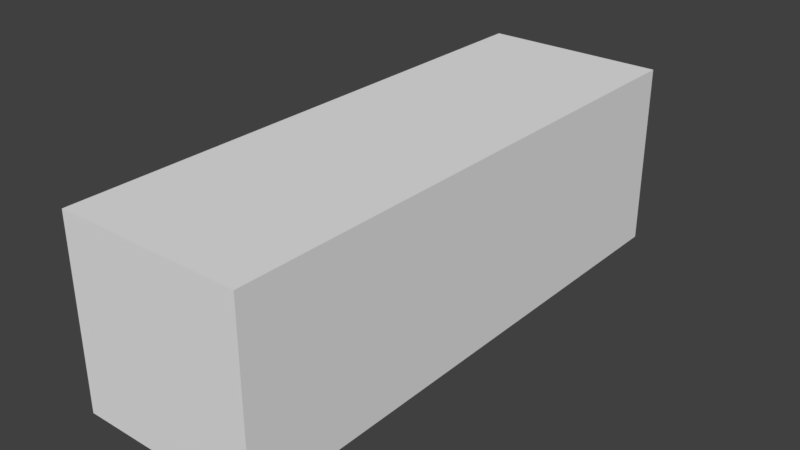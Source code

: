 # Source: Track.blend  (saved by Blender 2.79.0; exported with 4.5.12 LTS)
import bpy
from mathutils import Matrix  # noqa: F401  (used for matrix-valued properties, if any)

bpy.ops.wm.read_factory_settings(use_empty=True)
scene = bpy.context.scene
scene.name = 'Scene'

# ---- collections
col_collection_1 = bpy.data.collections.new('Collection 1'); scene.collection.children.link(col_collection_1)

# ---- world
world_world = bpy.data.worlds.new('World'); scene.world = world_world
world_world.color = (0.05088, 0.05088, 0.05088)
world_world.use_sun_shadow = False
world_world.sun_shadow_jitter_overblur = 0.0
world_world.cycles.sampling_method = 'MANUAL'

# ---- meshes
me_cube_003 = bpy.data.meshes.new('Cube.003')
me_cube_003.from_pydata([(-1.0, -1.0, -1.0), (-1.0, -1.0, 1.0), (-1.0, 1.0, -1.0), (-1.0, 1.0, 1.0), (1.0, -1.0, -1.0), (1.0, -1.0, 1.0), (1.0, 1.0, -1.0), (1.0, 1.0, 1.0)], [], [(0, 1, 3, 2), (2, 3, 7, 6), (6, 7, 5, 4), (4, 5, 1, 0), (2, 6, 4, 0), (7, 3, 1, 5)])
me_cube_003.use_remesh_preserve_volume = False
me_cube_003.use_remesh_preserve_attributes = False
me_cube_003.use_mirror_vertex_groups = False
me_cube_003.update()
me_cube_002 = bpy.data.meshes.new('Cube.002')
me_cube_002.from_pydata([(-1.0, -1.0, -1.0), (-1.0, -1.0, 1.0), (-1.0, 1.0, -1.0), (-1.0, 1.0, 1.0), (1.0, -1.0, -1.0), (1.0, -1.0, 1.0), (1.0, 1.0, -1.0), (1.0, 1.0, 1.0)], [], [(0, 1, 3, 2), (2, 3, 7, 6), (6, 7, 5, 4), (4, 5, 1, 0), (2, 6, 4, 0), (7, 3, 1, 5)])
me_cube_002.use_remesh_preserve_volume = False
me_cube_002.use_remesh_preserve_attributes = False
me_cube_002.use_mirror_vertex_groups = False
me_cube_002.update()
me_cube_001 = bpy.data.meshes.new('Cube.001')
me_cube_001.from_pydata([(-1.0, -1.0, -1.0), (-1.0, -1.0, 1.0), (-1.0, 1.0, -1.0), (-1.0, 1.0, 1.0), (1.0, -1.0, -1.0), (1.0, -1.0, 1.0), (1.0, 1.0, -1.0), (1.0, 1.0, 1.0)], [], [(0, 1, 3, 2), (2, 3, 7, 6), (6, 7, 5, 4), (4, 5, 1, 0), (2, 6, 4, 0), (7, 3, 1, 5)])
me_cube_001.use_remesh_preserve_volume = False
me_cube_001.use_remesh_preserve_attributes = False
me_cube_001.use_mirror_vertex_groups = False
me_cube_001.update()

# ---- objects
ob_cube_002 = bpy.data.objects.new('Cube.002', me_cube_003)
ob_cube_001 = bpy.data.objects.new('Cube.001', me_cube_002)
ob_cube = bpy.data.objects.new('Cube', me_cube_001)

# ---- transforms, parenting, visibility, modifiers, constraints
ob_cube_002.location = (0.5, 1.0, -0.5)
ob_cube_002.scale = (0.5, 0.5, 0.5)
ob_cube_002.lineart.crease_threshold = 0.0
ob_cube_001.location = (0.5, 0.0, -0.5)
ob_cube_001.scale = (0.5, 0.5, 0.5)
ob_cube_001.lineart.crease_threshold = 0.0
ob_cube.location = (0.5, -1.0, -0.5)
ob_cube.scale = (0.5, 0.5, 0.5)
ob_cube.lineart.crease_threshold = 0.0

# ---- collection membership
col_collection_1.objects.link(ob_cube_002)
col_collection_1.objects.link(ob_cube_001)
col_collection_1.objects.link(ob_cube)

# ---- scene / render settings (as saved in the file)
scene.frame_start = 1; scene.frame_end = 250; scene.frame_set(1)
scene.render.engine = 'BLENDER_EEVEE_NEXT'
scene.render.resolution_percentage = 50
scene.render.dither_intensity = 0.0
scene.cycles.use_denoising = False
scene.cycles.samples = 128
scene.cycles.sampling_pattern = 'TABULATED_SOBOL'
scene.cycles.use_adaptive_sampling = False
scene.cycles.use_light_tree = False
scene.cycles.blur_glossy = 0.0
scene.cycles.sample_clamp_indirect = 0.0
scene.view_settings.view_transform = 'Standard'
bpy.context.view_layer.update()

# ---- added for rendering (the .blend has no active camera and no usable light): camera, sun
cam_auto = bpy.data.cameras.new('AutoCamera')
cam_auto.lens = 50.0
cam_auto.sensor_width = 36.0
cam_auto.clip_end = 1000.0
ob_auto_camera = bpy.data.objects.new('AutoCamera', cam_auto)
scene.collection.objects.link(ob_auto_camera)
ob_auto_camera.location = (3.56862, -3.68235, 1.9549)
ob_auto_camera.rotation_euler = (1.09748, -7.21219e-08, 0.694738)
scene.camera = ob_auto_camera
light_auto_sun = bpy.data.lights.new('AutoSun', 'SUN')
light_auto_sun.energy = 3.0
light_auto_sun.angle = 0.0523599
ob_auto_sun = bpy.data.objects.new('AutoSun', light_auto_sun)
scene.collection.objects.link(ob_auto_sun)
ob_auto_sun.rotation_euler = (0.872665, 0.174533, 0.523599)
bpy.context.view_layer.update()
